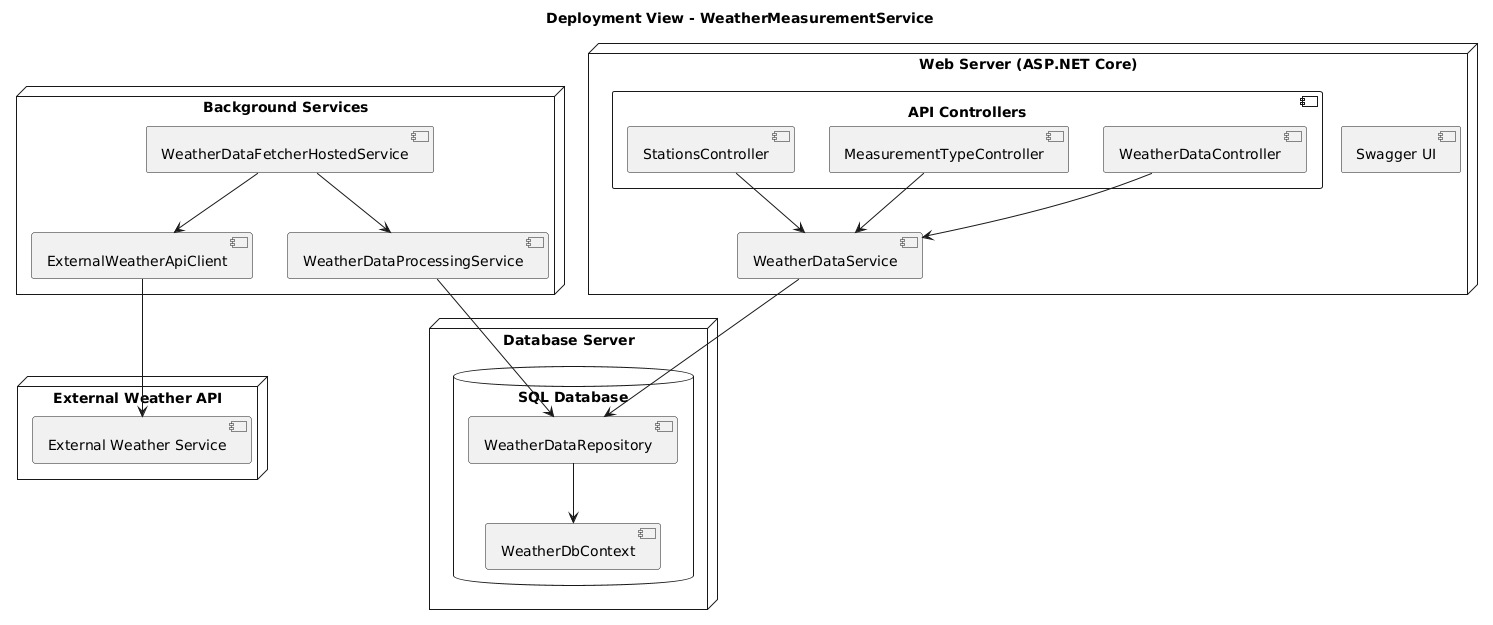

The diagram above was rendered by PlantUML. Its source (embedded in the PNG):
@startuml
title Deployment View - WeatherMeasurementService

node "Web Server (ASP.NET Core)" {
  component "API Controllers" {
    [StationsController]
    [MeasurementTypeController]
    [WeatherDataController]
  }
  component "WeatherDataService"
  component "Swagger UI"
}

node "Background Services" {
  component "WeatherDataFetcherHostedService"
  component "ExternalWeatherApiClient"
  component "WeatherDataProcessingService"
}

node "Database Server" {
  database "SQL Database" {
    [WeatherDbContext]
    [WeatherDataRepository]
  }
}

node "External Weather API" {
  [External Weather Service]
}

' Relationships
[StationsController] --> [WeatherDataService]
[MeasurementTypeController] --> [WeatherDataService]
[WeatherDataController] --> [WeatherDataService]

[WeatherDataFetcherHostedService] --> [ExternalWeatherApiClient]
[WeatherDataFetcherHostedService] --> [WeatherDataProcessingService]
[WeatherDataProcessingService] --> [WeatherDataRepository]

[WeatherDataService] --> [WeatherDataRepository]
[WeatherDataRepository] --> [WeatherDbContext]

[ExternalWeatherApiClient] --> [External Weather Service]
@enduml